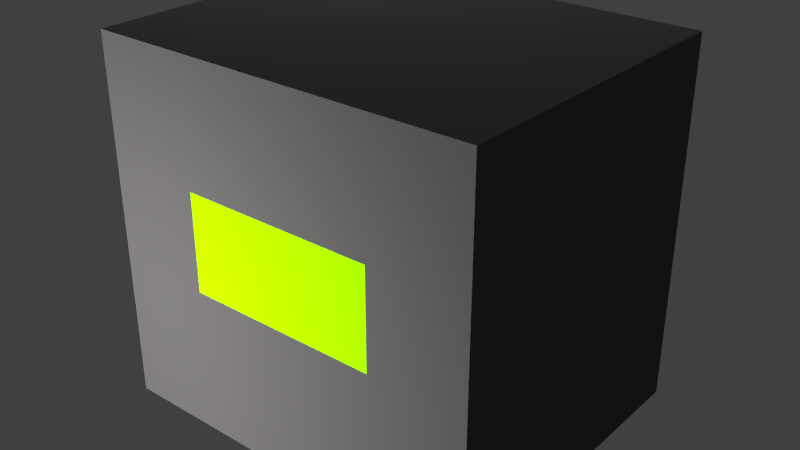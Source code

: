 # Source: stonefurnace.blend  (saved by Blender 2.65.0; exported with 4.5.12 LTS)
import bpy
from mathutils import Matrix  # noqa: F401  (used for matrix-valued properties, if any)

bpy.ops.wm.read_factory_settings(use_empty=True)
scene = bpy.context.scene
scene.name = 'Scene'

# ---- collections
col_collection_1 = bpy.data.collections.new('Collection 1'); scene.collection.children.link(col_collection_1)

# ---- materials (node trees are filled in below, after node groups)
mat_material_002 = bpy.data.materials.new('Material.002')
mat_material_002.alpha_threshold = 0.0
mat_material_002.use_transparent_shadow = False
mat_material_002.diffuse_color = (0.2592, 0.68, 0.0, 1.0)
mat_material_002.specular_color = (0.5, 0.5, 0.5)
mat_material_002.roughness = 0.5
mat_material_002.specular_intensity = 1.0
mat_material_002.line_color = (0.0, 0.0, 0.0, 1.0)
mat_material_001 = bpy.data.materials.new('Material.001')
mat_material_001.alpha_threshold = 0.0
mat_material_001.use_transparent_shadow = False
mat_material_001.diffuse_color = (0.08, 0.07663, 0.0756, 1.0)
mat_material_001.specular_color = (0.5, 0.5, 0.5)
mat_material_001.roughness = 0.5
mat_material_001.specular_intensity = 1.0
mat_material_001.line_color = (0.0, 0.0, 0.0, 1.0)

# ---- material node trees

# ---- world
world_world = bpy.data.worlds.new('World'); scene.world = world_world
world_world.color = (0.05088, 0.05088, 0.05088)
world_world.use_sun_shadow = False
world_world.sun_shadow_jitter_overblur = 0.0
world_world.cycles.sampling_method = 'MANUAL'
world_world.cycles.sample_map_resolution = 256

# ---- lights
light_point_002 = bpy.data.lights.new('Point.002', 'POINT')
light_point_002.transmission_factor = 0.0
light_point_002.energy = 100.0
light_point_002.shadow_buffer_clip_start = 0.5
light_point_002.shadow_soft_size = 0.1
light_point_002.shadow_maximum_resolution = 0.006
light_point_002.use_absolute_resolution = True
light_point_002.cycles.use_multiple_importance_sampling = False
light_point_001 = bpy.data.lights.new('Point.001', 'POINT')
light_point_001.transmission_factor = 0.0
light_point_001.energy = 100.0
light_point_001.shadow_buffer_clip_start = 0.5
light_point_001.shadow_soft_size = 0.1
light_point_001.shadow_maximum_resolution = 0.006
light_point_001.use_absolute_resolution = True
light_point_001.cycles.use_multiple_importance_sampling = False
light_point = bpy.data.lights.new('Point', 'POINT')
light_point.transmission_factor = 0.0
light_point.energy = 100.0
light_point.shadow_buffer_clip_start = 0.5
light_point.shadow_soft_size = 0.1
light_point.shadow_maximum_resolution = 0.006
light_point.use_absolute_resolution = True
light_point.cycles.use_multiple_importance_sampling = False
light_lamp = bpy.data.lights.new('Lamp', 'POINT')
light_lamp.transmission_factor = 0.0
light_lamp.cutoff_distance = 30.0
light_lamp.energy = 100.0
light_lamp.shadow_buffer_clip_start = 1.001
light_lamp.shadow_soft_size = 0.1
light_lamp.shadow_maximum_resolution = 0.006
light_lamp.use_absolute_resolution = True
light_lamp.cycles.use_multiple_importance_sampling = False

# ---- meshes
me_tiroir = bpy.data.meshes.new('tiroir')
me_tiroir.from_pydata([(-0.3126, -0.125, 0.25), (-0.3126, 0.1249, 0.25), (-0.3126, 0.1249, -0.25), (-0.3126, -0.125, -0.25), (-0.238, 0.1135, -0.25), (-0.2344, -0.125, -0.25), (-0.1799, 0.08718, -0.25), (-0.1563, -0.125, -0.25), (-0.1416, 0.05731, -0.25), (-0.07811, -0.125, -0.25), (3.9e-05, -0.125, -0.25), (3.9e-05, -0.125, 0.25), (-0.1416, 0.05731, 0.25), (-0.07811, -0.125, 0.25), (-0.1799, 0.08718, 0.25), (-0.1563, -0.125, 0.25), (-0.238, 0.1135, 0.25), (-0.2344, -0.125, 0.25), (-0.3118, 0.1249, -0.2493), (-0.3118, 0.1249, 0.2493), (-0.3119, -0.125, 0.2493), (-0.3119, -0.125, -0.2493), (-0.2344, -0.125, -0.249), (-0.238, 0.1135, -0.249), (-0.1563, -0.125, -0.249), (-0.1799, 0.08718, -0.249), (-0.07811, -0.125, -0.249), (-0.1416, 0.05731, -0.249), (3.9e-05, -0.125, -0.249), (-0.07811, -0.125, 0.249), (-0.1416, 0.05731, 0.249), (3.9e-05, -0.125, 0.249), (-0.1563, -0.125, 0.249), (-0.1799, 0.08718, 0.249), (-0.2344, -0.125, 0.249), (-0.238, 0.1135, 0.249)], [], [(0, 1, 2, 3), (2, 4, 5, 3), (4, 6, 7, 5), (6, 8, 9, 7), (8, 10, 9), (11, 12, 13), (12, 14, 15, 13), (14, 16, 17, 15), (0, 17, 16, 1), (18, 19, 20, 21), (22, 23, 18, 21), (24, 25, 23, 22), (26, 27, 25, 24), (26, 28, 27), (29, 30, 31), (32, 33, 30, 29), (34, 35, 33, 32), (20, 19, 35, 34), (3, 5, 22, 21), (8, 6, 25, 27), (12, 11, 31, 30), (0, 3, 21, 20), (9, 10, 28, 26), (7, 9, 26, 24), (13, 15, 32, 29), (16, 14, 33, 35), (6, 4, 23, 25), (1, 16, 35, 19), (14, 12, 30, 33), (15, 17, 34, 32), (5, 7, 24, 22), (17, 0, 20, 34), (2, 1, 19, 18), (11, 13, 29, 31), (10, 8, 27, 28), (4, 2, 18, 23)])
_uv = me_tiroir.uv_layers.new(name='UVMap')
_uv.uv.foreach_set('vector', [0.4375, 0.8594, 0.4375, 0.9219, 0.3125, 0.9219, 0.3125, 0.8594, 0.6875, 0.25, 0.6875, 0.0, 0.5625, 0.0, 0.1094, 0.07812, 0.75, 0.0, 0.625, 0.0, 0.07812, 0.07812, 0.1406, 0.07812, 0.875, 0.25, 0.875, 0.0, 0.75, 0.0, 0.75, 0.25, 0.875, 0.25, 0.875, 0.0, 1.0, 0.0, 0.09375, 0.07812, 0.875, 0.0, 1.0, 0.25, 0.07812, 0.0625, 0.07812, 0.04688, 0.07812, 0.0625, 0.1562, 0.04688, 0.07812, 0.0625, 0.75, 0.0, 0.625, 0.0, 0.01562, 0.0625, 0.1094, 0.07812, 0.04688, 0.04688, 0.625, 0.0, 0.5, 0.0, 0.125, 0.5, 0.0, 0.5, 0.0, 0.4531, 0.125, 0.4531, 0.8276, 0.09971, 0.5312, 0.125, 0.9531, 0.3438, 0.6897, 0.09971, 0.5517, 0.2376, 0.8276, 0.2376, 0.8276, 0.09973, 0.5517, 0.09973, 0.4844, 0.1562, 0.8965, 0.09973, 0.8276, 0.09973, 0.1094, 0.0625, 0.2759, 0.2759, 0.2656, 0.1719, 0.04688, 0.03125, 0.5938, 0.2031, 0.8276, 0.0997, 0.5, 0.125, 0.2759, 0.2376, 0.5517, 0.2376, 0.5517, 0.1687, 0.2759, 0.1687, 0.4219, 0.1094, 0.8276, 0.1379, 0.6897, 0.1379, 0.5156, 0.1094, 0.1719, 0.1719, 0.3438, 0.1875, 0.2969, 0.125, 0.2656, 0.1406, 0.8793, 0.1379, 0.0625, 0.0625, 0.1094, 0.04688, 0.8621, 0.1379, 0.5862, 0.1035, 0.5862, 0.2377, 0.569, 0.2377, 0.569, 0.1035, 1e-05, 0.05176, 0.2759, 0.05176, 0.2759, 0.2377, 1e-05, 0.2377, 0.4688, 0.125, 0.5156, 0.2031, 0.6719, 0.2031, 0.6562, 0.1875, 1e-05, 0.069, 0.1379, 0.069, 0.1379, 0.05178, 1e-05, 0.05178, 0.8621, 0.1379, 0.8621, 1e-05, 0.8448, 1e-05, 0.8448, 0.1379, 0.6207, 0.05176, 0.7586, 0.05176, 0.7586, 0.2377, 0.6207, 0.2377, 0.569, 0.1035, 0.569, 0.2377, 0.5517, 0.2377, 0.5517, 0.1035, 0.6207, 0.1035, 0.6207, 0.2377, 0.6035, 0.2377, 0.6035, 0.1035, 0.8965, 0.1379, 0.03125, 0.09375, 0.8793, 1e-05, 0.8793, 0.1379, 0.6034, 0.1035, 0.6034, 0.2377, 0.5862, 0.2377, 0.5862, 0.1035, 0.4138, 0.05176, 0.5517, 0.05176, 0.5517, 0.2377, 0.4138, 0.2377, 0.8448, 0.1379, 0.09375, 0.03125, 0.8276, 1e-05, 0.8276, 0.1379, 0.2759, 0.05176, 0.4138, 0.05176, 0.4138, 0.2377, 0.2759, 0.2377, 0.6562, 0.2031, 0.5625, 0.1875, 0.5312, 0.1875, 0.3594, 0.04688, 0.2759, 0.069, 0.4138, 0.069, 0.4138, 0.05178, 0.2759, 0.05178, 0.5, 0.1406, 0.9138, 0.1379, 0.8966, 0.1379, 0.4375, 0.0625, 0.1379, 0.069, 0.2759, 0.069, 0.2759, 0.05178, 0.1379, 0.05178])
me_tiroir.materials.append(mat_material_002)
me_tiroir.use_remesh_preserve_volume = False
me_tiroir.use_remesh_preserve_attributes = False
me_tiroir.use_mirror_vertex_groups = False
me_tiroir.update()
me_main = bpy.data.meshes.new('main')
me_main.from_pydata([(0.5, -0.5, 0.5), (-0.3126, -0.5, 0.5), (-0.3126, -0.5, -0.5), (0.5, -0.5, -0.5), (0.4375, -0.4375, 0.4375), (-0.25, -0.4375, 0.4375), (-0.25, 0.375, 0.4375), (0.4375, 0.375, 0.4375), (-0.25, -0.4375, -0.4375), (-0.25, -0.125, -0.4375), (-0.25, -0.125, 0.4375), (-0.25, -0.125, 0.25), (-0.25, 0.125, 0.25), (-0.25, 0.125, 0.4375), (0.4375, 0.375, -0.4375), (-0.25, 0.375, -0.4375), (-0.25, 0.125, -0.4375), (-0.25, 0.125, -0.25), (-0.25, -0.125, -0.25), (0.4375, -0.4375, -0.4375), (0.5, 0.4374, 0.5), (-0.3126, 0.4374, 0.5), (0.5, 0.4374, -0.5), (-0.3126, 0.4374, -0.5), (-0.3126, 0.1249, 0.5), (-0.3126, 0.1249, 0.25), (-0.3126, -0.125, 0.25), (-0.3126, -0.125, 0.5), (-0.3126, 0.1249, -0.5), (-0.3126, -0.125, -0.25), (-0.3126, 0.1249, -0.25), (-0.3126, -0.125, -0.5), (-0.3174, -0.1382, -0.2395)], [(29, 32)], [(0, 1, 2, 3), (4, 5, 6, 7), (5, 8, 9, 10), (10, 11, 12, 13), (14, 7, 6, 15), (16, 17, 18, 9), (13, 16, 15, 6), (8, 19, 14, 15), (4, 7, 14, 19), (0, 20, 21, 1), (22, 23, 21, 20), (22, 3, 2, 23), (4, 19, 8, 5), (24, 25, 26, 27), (24, 21, 23, 28), (29, 30, 28, 31), (1, 27, 31, 2), (20, 0, 3, 22), (18, 29, 26, 11), (12, 11, 26, 25), (12, 25, 30, 17), (29, 18, 17, 30)])
_uv = me_main.uv_layers.new(name='UVMap')
_uv.uv.foreach_set('vector', [0.7031, 1.0, 0.7031, 0.7656, 0.9062, 0.7656, 0.9062, 1.0, 0.4375, 0.5781, 0.6094, 0.5781, 0.6094, 0.7656, 0.4375, 0.7656, 0.4375, 0.7656, 0.2188, 0.7656, 0.2188, 0.6719, 0.4375, 0.6719, 0.4375, 0.625, 0.375, 0.625, 0.375, 0.6719, 0.4375, 0.6719, 0.7812, 0.5781, 0.7812, 0.7656, 0.6094, 0.7656, 0.6094, 0.5781, 0.2812, 0.625, 0.2188, 0.625, 0.2188, 0.6719, 0.2812, 0.6719, 0.4375, 0.625, 0.2188, 0.625, 0.2188, 0.5781, 0.4375, 0.5781, 0.4375, 0.5781, 0.6094, 0.5781, 0.6094, 0.7656, 0.4375, 0.7656, 0.6562, 0.5781, 0.6562, 0.7656, 0.4844, 0.7656, 0.4844, 0.5781, 0.7031, 0.7656, 0.7031, 1.0, 0.5, 1.0, 0.5, 0.7656, 0.9062, 1.0, 0.7031, 1.0, 0.7031, 0.7656, 0.9062, 0.7656, 0.7031, 1.0, 0.7031, 0.7656, 0.5, 0.7656, 0.5, 1.0, 0.6094, 0.5781, 0.7812, 0.5781, 0.7812, 0.7656, 0.6094, 0.7656, 0.5, 0.9223, 0.4375, 0.9223, 0.4375, 0.8594, 0.5, 0.8594, 0.5, 0.9223, 0.5, 1.0, 0.25, 1.0, 0.25, 0.9223, 0.3125, 0.8594, 0.3125, 0.9223, 0.25, 0.9223, 0.25, 0.8594, 0.5, 0.7656, 0.5, 0.8594, 0.25, 0.8594, 0.25, 0.7656, 0.0, 1.0, 0.0, 0.7656, 0.25, 0.7656, 0.25, 1.0, 0.2812, 0.625, 0.375, 0.625, 0.375, 0.6406, 0.2812, 0.6406, 0.3281, 0.75, 0.3281, 0.7031, 0.3438, 0.7031, 0.3438, 0.75, 0.3278, 0.6916, 0.3089, 0.7006, 0.2847, 0.6923, 0.2744, 0.7011, 0.3438, 0.7031, 0.3281, 0.7031, 0.3281, 0.75, 0.3438, 0.75])
me_main.materials.append(mat_material_001)
me_main.use_remesh_preserve_volume = False
me_main.use_remesh_preserve_attributes = False
me_main.use_mirror_vertex_groups = False
me_main.update()

# ---- objects
ob_point_002 = bpy.data.objects.new('Point.002', light_point_002)
ob_point_001 = bpy.data.objects.new('Point.001', light_point_001)
ob_point = bpy.data.objects.new('Point', light_point)
ob_tiroir = bpy.data.objects.new('tiroir', me_tiroir)
ob_main = bpy.data.objects.new('main', me_main)
ob_lamp = bpy.data.objects.new('Lamp', light_lamp)

# ---- transforms, parenting, visibility, modifiers, constraints
ob_point_002.location = (-0.3261, -0.5404, -1.466)
ob_point_002.lineart.crease_threshold = 0.0
ob_point_001.location = (-1.256, 1.398, 0.8664)
ob_point_001.lineart.crease_threshold = 0.0
ob_point.location = (-0.3847, -1.276, -0.1134)
ob_point.lineart.crease_threshold = 0.0
ob_tiroir.location = (0.0, 0.0, 0.0)
ob_tiroir.rotation_euler = (1.571, -0.0, 1.571)
ob_tiroir.lineart.crease_threshold = 0.0
ob_main.location = (0.0, 0.0, 0.0)
ob_main.rotation_euler = (1.571, -0.0, 1.571)
ob_main.lineart.crease_threshold = 0.0
ob_lamp.location = (4.076, 1.005, 5.904)
ob_lamp.rotation_euler = (0.6503, 0.05522, 1.866)
ob_lamp.lock_rotations_4d = False
ob_lamp.empty_display_type = 'ARROWS'
ob_lamp.color = (0.0, 0.0, 0.0, 0.0)
ob_lamp.hide_viewport = True
ob_lamp.lineart.crease_threshold = 0.0

# ---- collection membership
col_collection_1.objects.link(ob_point_002)
col_collection_1.objects.link(ob_point_001)
col_collection_1.objects.link(ob_point)
col_collection_1.objects.link(ob_tiroir)
col_collection_1.objects.link(ob_main)
col_collection_1.objects.link(ob_lamp)

# ---- scene / render settings (as saved in the file)
scene.frame_start = 1; scene.frame_end = 250; scene.frame_set(1)
scene.render.engine = 'BLENDER_EEVEE_NEXT'
scene.render.image_settings.color_mode = 'RGB'
scene.render.image_settings.compression = 90
scene.render.resolution_percentage = 50
scene.render.dither_intensity = 0.0
scene.render.bake_margin = 2
scene.cycles.use_denoising = False
scene.cycles.samples = 10
scene.cycles.sampling_pattern = 'TABULATED_SOBOL'
scene.cycles.light_sampling_threshold = 0.0
scene.cycles.use_adaptive_sampling = False
scene.cycles.use_light_tree = False
scene.cycles.blur_glossy = 0.0
scene.cycles.volume_bounces = 1
scene.cycles.pixel_filter_type = 'GAUSSIAN'
scene.cycles.sample_clamp_indirect = 0.0
scene.view_settings.view_transform = 'Standard'
bpy.context.view_layer.update()

# ---- added for rendering (the .blend has no active camera): camera
cam_auto = bpy.data.cameras.new('AutoCamera')
cam_auto.lens = 50.0
cam_auto.sensor_width = 36.0
cam_auto.clip_end = 1000.0
ob_auto_camera = bpy.data.objects.new('AutoCamera', cam_auto)
scene.collection.objects.link(ob_auto_camera)
ob_auto_camera.location = (1.47659, -1.68063, 1.14998)
ob_auto_camera.rotation_euler = (1.09748, -7.21219e-08, 0.694738)
scene.camera = ob_auto_camera
bpy.context.view_layer.update()
